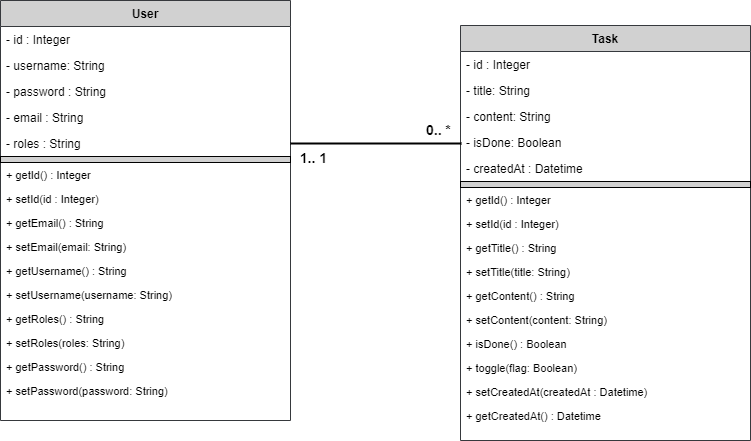

The diagram above was exported from draw.io. Its source (the exported page's mxGraphModel, read from the mxfile embedded in the PNG):
<mxGraphModel dx="1422" dy="817" grid="1" gridSize="10" guides="1" tooltips="1" connect="1" arrows="1" fold="1" page="1" pageScale="1" pageWidth="827" pageHeight="1169" math="0" shadow="0">
  <root>
    <mxCell id="WIyWlLk6GJQsqaUBKTNV-0" />
    <mxCell id="WIyWlLk6GJQsqaUBKTNV-1" parent="WIyWlLk6GJQsqaUBKTNV-0" />
    <mxCell id="Jd1v4j7U3wxcqbe-yhN5-78" value="Task" style="swimlane;fontStyle=1;align=center;verticalAlign=top;childLayout=stackLayout;horizontal=1;startSize=26;horizontalStack=0;resizeParent=1;resizeLast=0;collapsible=1;marginBottom=0;rounded=0;shadow=0;strokeWidth=1;strokeColor=#36393d;fillColor=#D1D1D1;" parent="WIyWlLk6GJQsqaUBKTNV-1" vertex="1">
      <mxGeometry x="1010" y="225" width="290" height="415" as="geometry">
        <mxRectangle x="230" y="140" width="160" height="26" as="alternateBounds" />
      </mxGeometry>
    </mxCell>
    <mxCell id="OLe0KZhv1bSzSOUxaHCQ-16" value="- id : Integer" style="text;align=left;verticalAlign=top;spacingLeft=4;spacingRight=4;overflow=hidden;rotatable=0;points=[[0,0.5],[1,0.5]];portConstraint=eastwest;fontStyle=0;" parent="Jd1v4j7U3wxcqbe-yhN5-78" vertex="1">
      <mxGeometry y="26" width="290" height="26" as="geometry" />
    </mxCell>
    <mxCell id="THNfQWEZAdM-6S0UsMS_-23" value="- title: String" style="text;align=left;verticalAlign=top;spacingLeft=4;spacingRight=4;overflow=hidden;rotatable=0;points=[[0,0.5],[1,0.5]];portConstraint=eastwest;fontStyle=0;" parent="Jd1v4j7U3wxcqbe-yhN5-78" vertex="1">
      <mxGeometry y="52" width="290" height="26" as="geometry" />
    </mxCell>
    <mxCell id="PiU9c3u2CotGbzDynWXD-2" value="- content: String" style="text;align=left;verticalAlign=top;spacingLeft=4;spacingRight=4;overflow=hidden;rotatable=0;points=[[0,0.5],[1,0.5]];portConstraint=eastwest;fontStyle=0;" parent="Jd1v4j7U3wxcqbe-yhN5-78" vertex="1">
      <mxGeometry y="78" width="290" height="26" as="geometry" />
    </mxCell>
    <mxCell id="9KsXlgJAPJX_nzh_i4y1-1" value="- isDone: Boolean" style="text;align=left;verticalAlign=top;spacingLeft=4;spacingRight=4;overflow=hidden;rotatable=0;points=[[0,0.5],[1,0.5]];portConstraint=eastwest;fontStyle=0;" parent="Jd1v4j7U3wxcqbe-yhN5-78" vertex="1">
      <mxGeometry y="104" width="290" height="26" as="geometry" />
    </mxCell>
    <mxCell id="OLe0KZhv1bSzSOUxaHCQ-24" value="- createdAt : Datetime" style="text;align=left;verticalAlign=top;spacingLeft=4;spacingRight=4;overflow=hidden;rotatable=0;points=[[0,0.5],[1,0.5]];portConstraint=eastwest;rounded=0;shadow=0;html=0;fontStyle=0;" parent="Jd1v4j7U3wxcqbe-yhN5-78" vertex="1">
      <mxGeometry y="130" width="290" height="26" as="geometry" />
    </mxCell>
    <mxCell id="Jd1v4j7U3wxcqbe-yhN5-82" value="" style="rounded=0;whiteSpace=wrap;html=1;fontColor=#000000;fillColor=#D1D1D1;" parent="Jd1v4j7U3wxcqbe-yhN5-78" vertex="1">
      <mxGeometry y="156" width="290" height="6" as="geometry" />
    </mxCell>
    <mxCell id="OLe0KZhv1bSzSOUxaHCQ-17" value="+ getId() : Integer" style="text;align=left;verticalAlign=middle;spacingLeft=4;spacingRight=4;overflow=hidden;rotatable=0;points=[[0,0.5],[1,0.5]];portConstraint=eastwest;rounded=0;shadow=0;html=0;fontStyle=0;fontSize=11;" parent="Jd1v4j7U3wxcqbe-yhN5-78" vertex="1">
      <mxGeometry y="162" width="290" height="24" as="geometry" />
    </mxCell>
    <mxCell id="OLe0KZhv1bSzSOUxaHCQ-18" value="+ setId(id : Integer)" style="text;align=left;verticalAlign=middle;spacingLeft=4;spacingRight=4;overflow=hidden;rotatable=0;points=[[0,0.5],[1,0.5]];portConstraint=eastwest;rounded=0;shadow=0;html=0;fontStyle=0;fontSize=11;" parent="Jd1v4j7U3wxcqbe-yhN5-78" vertex="1">
      <mxGeometry y="186" width="290" height="24" as="geometry" />
    </mxCell>
    <mxCell id="0OP37EG9PHB-I6fHxTmo-28" value="+ getTitle() : String" style="text;align=left;verticalAlign=middle;spacingLeft=4;spacingRight=4;overflow=hidden;rotatable=0;points=[[0,0.5],[1,0.5]];portConstraint=eastwest;rounded=0;shadow=0;html=0;fontStyle=0;fontSize=11;" parent="Jd1v4j7U3wxcqbe-yhN5-78" vertex="1">
      <mxGeometry y="210" width="290" height="24" as="geometry" />
    </mxCell>
    <mxCell id="0OP37EG9PHB-I6fHxTmo-29" value="+ setTitle(title: String)" style="text;align=left;verticalAlign=middle;spacingLeft=4;spacingRight=4;overflow=hidden;rotatable=0;points=[[0,0.5],[1,0.5]];portConstraint=eastwest;rounded=0;shadow=0;html=0;fontStyle=0;fontSize=11;" parent="Jd1v4j7U3wxcqbe-yhN5-78" vertex="1">
      <mxGeometry y="234" width="290" height="24" as="geometry" />
    </mxCell>
    <mxCell id="0OP37EG9PHB-I6fHxTmo-30" value="+ getContent() : String" style="text;align=left;verticalAlign=middle;spacingLeft=4;spacingRight=4;overflow=hidden;rotatable=0;points=[[0,0.5],[1,0.5]];portConstraint=eastwest;rounded=0;shadow=0;html=0;fontStyle=0;fontSize=11;" parent="Jd1v4j7U3wxcqbe-yhN5-78" vertex="1">
      <mxGeometry y="258" width="290" height="24" as="geometry" />
    </mxCell>
    <mxCell id="0OP37EG9PHB-I6fHxTmo-31" value="+ setContent(content: String)" style="text;align=left;verticalAlign=middle;spacingLeft=4;spacingRight=4;overflow=hidden;rotatable=0;points=[[0,0.5],[1,0.5]];portConstraint=eastwest;rounded=0;shadow=0;html=0;fontStyle=0;fontSize=11;" parent="Jd1v4j7U3wxcqbe-yhN5-78" vertex="1">
      <mxGeometry y="282" width="290" height="24" as="geometry" />
    </mxCell>
    <mxCell id="9KsXlgJAPJX_nzh_i4y1-2" value="+ isDone() : Boolean" style="text;align=left;verticalAlign=middle;spacingLeft=4;spacingRight=4;overflow=hidden;rotatable=0;points=[[0,0.5],[1,0.5]];portConstraint=eastwest;rounded=0;shadow=0;html=0;fontStyle=0;fontSize=11;" parent="Jd1v4j7U3wxcqbe-yhN5-78" vertex="1">
      <mxGeometry y="306" width="290" height="24" as="geometry" />
    </mxCell>
    <mxCell id="9KsXlgJAPJX_nzh_i4y1-3" value="+ toggle(flag: Boolean)" style="text;align=left;verticalAlign=middle;spacingLeft=4;spacingRight=4;overflow=hidden;rotatable=0;points=[[0,0.5],[1,0.5]];portConstraint=eastwest;rounded=0;shadow=0;html=0;fontStyle=0;fontSize=11;" parent="Jd1v4j7U3wxcqbe-yhN5-78" vertex="1">
      <mxGeometry y="330" width="290" height="24" as="geometry" />
    </mxCell>
    <mxCell id="0OP37EG9PHB-I6fHxTmo-37" value="+ setCreatedAt(createdAt : Datetime)" style="text;align=left;verticalAlign=middle;spacingLeft=4;spacingRight=4;overflow=hidden;rotatable=0;points=[[0,0.5],[1,0.5]];portConstraint=eastwest;rounded=0;shadow=0;html=0;fontStyle=0;fontSize=11;" parent="Jd1v4j7U3wxcqbe-yhN5-78" vertex="1">
      <mxGeometry y="354" width="290" height="24" as="geometry" />
    </mxCell>
    <mxCell id="0OP37EG9PHB-I6fHxTmo-34" value="+ getCreatedAt() : Datetime" style="text;align=left;verticalAlign=middle;spacingLeft=4;spacingRight=4;overflow=hidden;rotatable=0;points=[[0,0.5],[1,0.5]];portConstraint=eastwest;rounded=0;shadow=0;html=0;fontStyle=0;fontSize=11;" parent="Jd1v4j7U3wxcqbe-yhN5-78" vertex="1">
      <mxGeometry y="378" width="290" height="24" as="geometry" />
    </mxCell>
    <mxCell id="THNfQWEZAdM-6S0UsMS_-7" value="User" style="swimlane;fontStyle=1;align=center;verticalAlign=top;childLayout=stackLayout;horizontal=1;startSize=26;horizontalStack=0;resizeParent=1;resizeLast=0;collapsible=1;marginBottom=0;rounded=0;shadow=0;strokeWidth=1;strokeColor=#36393d;fillColor=#D1D1D1;" parent="WIyWlLk6GJQsqaUBKTNV-1" vertex="1">
      <mxGeometry x="550" y="200" width="290" height="420" as="geometry">
        <mxRectangle x="230" y="140" width="160" height="26" as="alternateBounds" />
      </mxGeometry>
    </mxCell>
    <mxCell id="OLe0KZhv1bSzSOUxaHCQ-6" value="- id : Integer" style="text;align=left;verticalAlign=top;spacingLeft=4;spacingRight=4;overflow=hidden;rotatable=0;points=[[0,0.5],[1,0.5]];portConstraint=eastwest;fontStyle=0;" parent="THNfQWEZAdM-6S0UsMS_-7" vertex="1">
      <mxGeometry y="26" width="290" height="26" as="geometry" />
    </mxCell>
    <mxCell id="THNfQWEZAdM-6S0UsMS_-8" value="- username: String" style="text;align=left;verticalAlign=top;spacingLeft=4;spacingRight=4;overflow=hidden;rotatable=0;points=[[0,0.5],[1,0.5]];portConstraint=eastwest;fontStyle=0;" parent="THNfQWEZAdM-6S0UsMS_-7" vertex="1">
      <mxGeometry y="52" width="290" height="26" as="geometry" />
    </mxCell>
    <mxCell id="PiU9c3u2CotGbzDynWXD-0" value="- password : String" style="text;align=left;verticalAlign=top;spacingLeft=4;spacingRight=4;overflow=hidden;rotatable=0;points=[[0,0.5],[1,0.5]];portConstraint=eastwest;fontStyle=0;" parent="THNfQWEZAdM-6S0UsMS_-7" vertex="1">
      <mxGeometry y="78" width="290" height="26" as="geometry" />
    </mxCell>
    <mxCell id="PiU9c3u2CotGbzDynWXD-1" value="- email : String" style="text;align=left;verticalAlign=top;spacingLeft=4;spacingRight=4;overflow=hidden;rotatable=0;points=[[0,0.5],[1,0.5]];portConstraint=eastwest;fontStyle=0;" parent="THNfQWEZAdM-6S0UsMS_-7" vertex="1">
      <mxGeometry y="104" width="290" height="26" as="geometry" />
    </mxCell>
    <mxCell id="PiU9c3u2CotGbzDynWXD-4" value="- roles : String" style="text;align=left;verticalAlign=top;spacingLeft=4;spacingRight=4;overflow=hidden;rotatable=0;points=[[0,0.5],[1,0.5]];portConstraint=eastwest;fontStyle=0;" parent="THNfQWEZAdM-6S0UsMS_-7" vertex="1">
      <mxGeometry y="130" width="290" height="26" as="geometry" />
    </mxCell>
    <mxCell id="THNfQWEZAdM-6S0UsMS_-11" value="" style="rounded=0;whiteSpace=wrap;html=1;fontColor=#000000;fillColor=#D1D1D1;" parent="THNfQWEZAdM-6S0UsMS_-7" vertex="1">
      <mxGeometry y="156" width="290" height="6" as="geometry" />
    </mxCell>
    <mxCell id="0OP37EG9PHB-I6fHxTmo-14" value="+ getId() : Integer" style="text;align=left;verticalAlign=middle;spacingLeft=4;spacingRight=4;overflow=hidden;rotatable=0;points=[[0,0.5],[1,0.5]];portConstraint=eastwest;rounded=0;shadow=0;html=0;fontStyle=0;fontSize=11;" parent="THNfQWEZAdM-6S0UsMS_-7" vertex="1">
      <mxGeometry y="162" width="290" height="24" as="geometry" />
    </mxCell>
    <mxCell id="0OP37EG9PHB-I6fHxTmo-15" value="+ setId(id : Integer)" style="text;align=left;verticalAlign=middle;spacingLeft=4;spacingRight=4;overflow=hidden;rotatable=0;points=[[0,0.5],[1,0.5]];portConstraint=eastwest;rounded=0;shadow=0;html=0;fontStyle=0;fontSize=11;" parent="THNfQWEZAdM-6S0UsMS_-7" vertex="1">
      <mxGeometry y="186" width="290" height="24" as="geometry" />
    </mxCell>
    <mxCell id="0OP37EG9PHB-I6fHxTmo-16" value="+ getEmail() : String" style="text;align=left;verticalAlign=middle;spacingLeft=4;spacingRight=4;overflow=hidden;rotatable=0;points=[[0,0.5],[1,0.5]];portConstraint=eastwest;rounded=0;shadow=0;html=0;fontStyle=0;fontSize=11;" parent="THNfQWEZAdM-6S0UsMS_-7" vertex="1">
      <mxGeometry y="210" width="290" height="24" as="geometry" />
    </mxCell>
    <mxCell id="0OP37EG9PHB-I6fHxTmo-17" value="+ setEmail(email: String)" style="text;align=left;verticalAlign=middle;spacingLeft=4;spacingRight=4;overflow=hidden;rotatable=0;points=[[0,0.5],[1,0.5]];portConstraint=eastwest;rounded=0;shadow=0;html=0;fontStyle=0;fontSize=11;" parent="THNfQWEZAdM-6S0UsMS_-7" vertex="1">
      <mxGeometry y="234" width="290" height="24" as="geometry" />
    </mxCell>
    <mxCell id="0OP37EG9PHB-I6fHxTmo-19" value="+ getUsername() : String" style="text;align=left;verticalAlign=middle;spacingLeft=4;spacingRight=4;overflow=hidden;rotatable=0;points=[[0,0.5],[1,0.5]];portConstraint=eastwest;rounded=0;shadow=0;html=0;fontStyle=0;fontSize=11;" parent="THNfQWEZAdM-6S0UsMS_-7" vertex="1">
      <mxGeometry y="258" width="290" height="24" as="geometry" />
    </mxCell>
    <mxCell id="0OP37EG9PHB-I6fHxTmo-18" value="+ setUsername(username: String)" style="text;align=left;verticalAlign=middle;spacingLeft=4;spacingRight=4;overflow=hidden;rotatable=0;points=[[0,0.5],[1,0.5]];portConstraint=eastwest;rounded=0;shadow=0;html=0;fontStyle=0;fontSize=11;" parent="THNfQWEZAdM-6S0UsMS_-7" vertex="1">
      <mxGeometry y="282" width="290" height="24" as="geometry" />
    </mxCell>
    <mxCell id="0OP37EG9PHB-I6fHxTmo-21" value="+ getRoles() : String" style="text;align=left;verticalAlign=middle;spacingLeft=4;spacingRight=4;overflow=hidden;rotatable=0;points=[[0,0.5],[1,0.5]];portConstraint=eastwest;rounded=0;shadow=0;html=0;fontStyle=0;fontSize=11;" parent="THNfQWEZAdM-6S0UsMS_-7" vertex="1">
      <mxGeometry y="306" width="290" height="24" as="geometry" />
    </mxCell>
    <mxCell id="0OP37EG9PHB-I6fHxTmo-20" value="+ setRoles(roles: String)" style="text;align=left;verticalAlign=middle;spacingLeft=4;spacingRight=4;overflow=hidden;rotatable=0;points=[[0,0.5],[1,0.5]];portConstraint=eastwest;rounded=0;shadow=0;html=0;fontStyle=0;fontSize=11;" parent="THNfQWEZAdM-6S0UsMS_-7" vertex="1">
      <mxGeometry y="330" width="290" height="24" as="geometry" />
    </mxCell>
    <mxCell id="0OP37EG9PHB-I6fHxTmo-23" value="+ getPassword() : String" style="text;align=left;verticalAlign=middle;spacingLeft=4;spacingRight=4;overflow=hidden;rotatable=0;points=[[0,0.5],[1,0.5]];portConstraint=eastwest;rounded=0;shadow=0;html=0;fontStyle=0;fontSize=11;" parent="THNfQWEZAdM-6S0UsMS_-7" vertex="1">
      <mxGeometry y="354" width="290" height="24" as="geometry" />
    </mxCell>
    <mxCell id="0OP37EG9PHB-I6fHxTmo-22" value="+ setPassword(password: String)" style="text;align=left;verticalAlign=middle;spacingLeft=4;spacingRight=4;overflow=hidden;rotatable=0;points=[[0,0.5],[1,0.5]];portConstraint=eastwest;rounded=0;shadow=0;html=0;fontStyle=0;fontSize=11;" parent="THNfQWEZAdM-6S0UsMS_-7" vertex="1">
      <mxGeometry y="378" width="290" height="24" as="geometry" />
    </mxCell>
    <mxCell id="v5fkQG_7XKeT_hNcG1Qa-27" value="" style="endArrow=none;shadow=0;strokeWidth=2;rounded=0;endFill=0;edgeStyle=elbowEdgeStyle;elbow=vertical;entryX=1;entryY=0.5;entryDx=0;entryDy=0;exitX=0;exitY=0.5;exitDx=0;exitDy=0;" parent="WIyWlLk6GJQsqaUBKTNV-1" source="9KsXlgJAPJX_nzh_i4y1-1" target="PiU9c3u2CotGbzDynWXD-4" edge="1">
      <mxGeometry x="0.5" y="41" relative="1" as="geometry">
        <mxPoint x="950" y="180" as="sourcePoint" />
        <mxPoint x="453" y="781" as="targetPoint" />
        <mxPoint x="-40" y="32" as="offset" />
        <Array as="points">
          <mxPoint x="920" y="343" />
        </Array>
      </mxGeometry>
    </mxCell>
    <mxCell id="v5fkQG_7XKeT_hNcG1Qa-28" value="0.. *" style="resizable=0;align=left;verticalAlign=bottom;labelBackgroundColor=none;fontSize=14;fontStyle=1" parent="v5fkQG_7XKeT_hNcG1Qa-27" connectable="0" vertex="1">
      <mxGeometry x="-1" relative="1" as="geometry">
        <mxPoint x="-36" y="-3" as="offset" />
      </mxGeometry>
    </mxCell>
    <mxCell id="v5fkQG_7XKeT_hNcG1Qa-29" value="1.. 1" style="resizable=0;align=right;verticalAlign=bottom;labelBackgroundColor=none;fontSize=14;fontStyle=1" parent="v5fkQG_7XKeT_hNcG1Qa-27" connectable="0" vertex="1">
      <mxGeometry x="1" relative="1" as="geometry">
        <mxPoint x="38" y="24" as="offset" />
      </mxGeometry>
    </mxCell>
  </root>
</mxGraphModel>